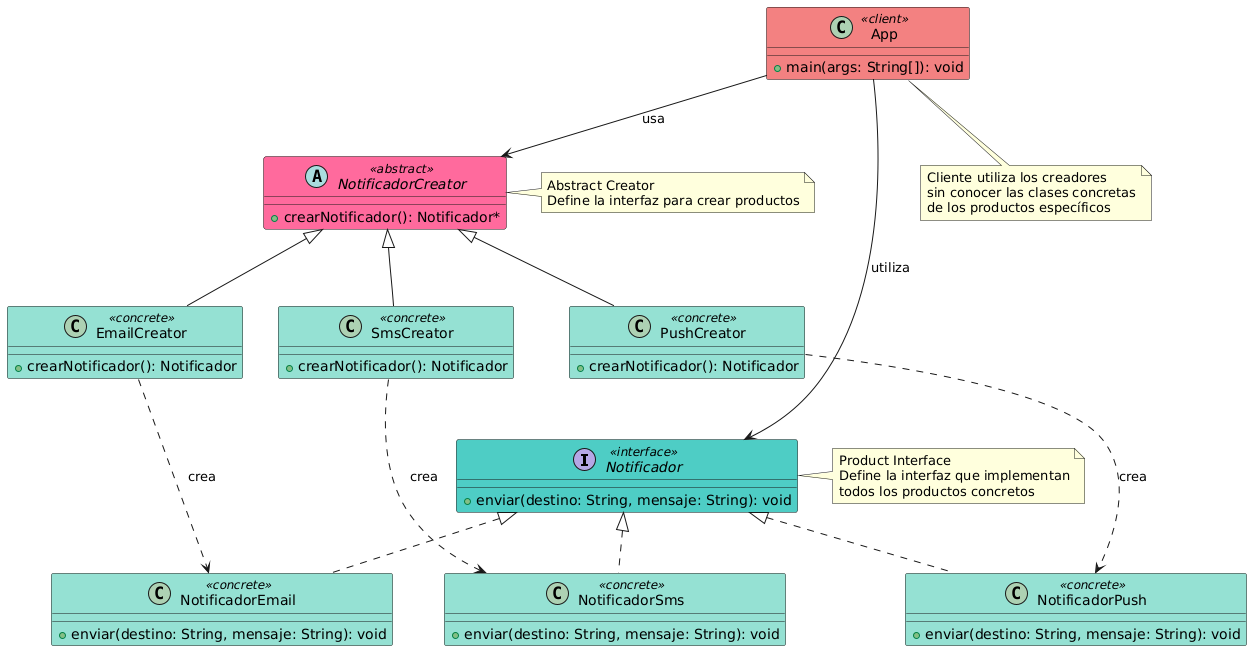

The diagram above was rendered by PlantUML. Its source (embedded in the PNG):
@startuml
!define ABSTRACT_COLOR #FF6B9D
!define INTERFACE_COLOR #4ECDC4
!define CONCRETE_COLOR #95E1D3
!define CLIENT_COLOR #F38181

skinparam classBackgroundColor<<abstract>> ABSTRACT_COLOR
skinparam classBackgroundColor<<interface>> INTERFACE_COLOR
skinparam classBackgroundColor<<concrete>> CONCRETE_COLOR
skinparam classBackgroundColor<<client>> CLIENT_COLOR

' Interfaz de Productos
interface Notificador <<interface>> {
  + enviar(destino: String, mensaje: String): void
}

' Implementaciones Concretas de Productos
class NotificadorEmail <<concrete>> {
  + enviar(destino: String, mensaje: String): void
}

class NotificadorPush <<concrete>> {
  + enviar(destino: String, mensaje: String): void
}

class NotificadorSms <<concrete>> {
  + enviar(destino: String, mensaje: String): void
}

' Clase Abstracta de Creadores
abstract class NotificadorCreator <<abstract>> {
  + crearNotificador(): Notificador*
}

' Creadores Concretos
class EmailCreator <<concrete>> {
  + crearNotificador(): Notificador
}

class PushCreator <<concrete>> {
  + crearNotificador(): Notificador
}

class SmsCreator <<concrete>> {
  + crearNotificador(): Notificador
}

' Cliente
class App <<client>> {
  + main(args: String[]): void
}

' Relaciones
NotificadorCreator <|-- EmailCreator
NotificadorCreator <|-- PushCreator
NotificadorCreator <|-- SmsCreator

Notificador <|.. NotificadorEmail
Notificador <|.. NotificadorPush
Notificador <|.. NotificadorSms

EmailCreator -.-> NotificadorEmail : crea
PushCreator -.-> NotificadorPush : crea
SmsCreator -.-> NotificadorSms : crea

App --> NotificadorCreator : usa
App --> Notificador : utiliza

note right of NotificadorCreator
  Abstract Creator
  Define la interfaz para crear productos
end note

note right of Notificador
  Product Interface
  Define la interfaz que implementan
  todos los productos concretos
end note

note bottom of App
  Cliente utiliza los creadores
  sin conocer las clases concretas
  de los productos específicos
end note
@enduml